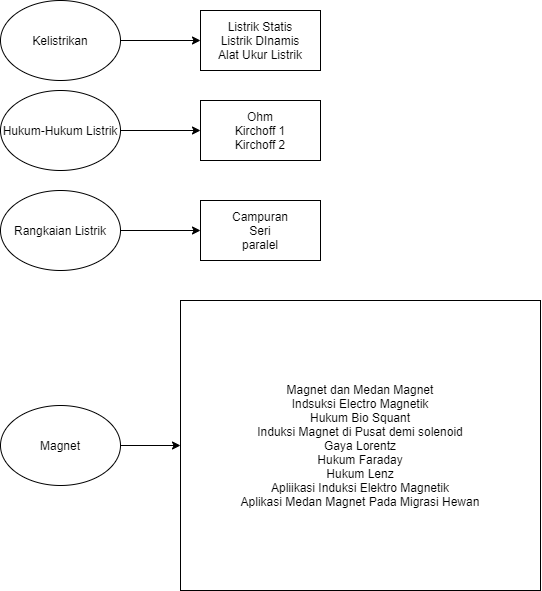

The diagram above was exported from draw.io. Its source (the exported page's mxGraphModel, read from the mxfile embedded in the PNG):
<mxGraphModel dx="1021" dy="612" grid="1" gridSize="10" guides="1" tooltips="1" connect="1" arrows="1" fold="1" page="1" pageScale="1" pageWidth="827" pageHeight="1169" math="0" shadow="0">
  <root>
    <mxCell id="0" />
    <mxCell id="1" parent="0" />
    <mxCell id="jlvRfH9eY_z17ELtRQlA-6" value="" style="edgeStyle=orthogonalEdgeStyle;rounded=0;orthogonalLoop=1;jettySize=auto;html=1;" edge="1" parent="1" source="jlvRfH9eY_z17ELtRQlA-1" target="jlvRfH9eY_z17ELtRQlA-5">
      <mxGeometry relative="1" as="geometry" />
    </mxCell>
    <mxCell id="jlvRfH9eY_z17ELtRQlA-1" value="Magnet" style="ellipse;whiteSpace=wrap;html=1;" vertex="1" parent="1">
      <mxGeometry x="190" y="475" width="120" height="80" as="geometry" />
    </mxCell>
    <mxCell id="jlvRfH9eY_z17ELtRQlA-13" value="" style="edgeStyle=orthogonalEdgeStyle;rounded=0;orthogonalLoop=1;jettySize=auto;html=1;" edge="1" parent="1" source="jlvRfH9eY_z17ELtRQlA-2" target="jlvRfH9eY_z17ELtRQlA-12">
      <mxGeometry relative="1" as="geometry" />
    </mxCell>
    <mxCell id="jlvRfH9eY_z17ELtRQlA-2" value="Kelistrikan" style="ellipse;whiteSpace=wrap;html=1;" vertex="1" parent="1">
      <mxGeometry x="190" y="70" width="120" height="80" as="geometry" />
    </mxCell>
    <mxCell id="jlvRfH9eY_z17ELtRQlA-11" value="" style="edgeStyle=orthogonalEdgeStyle;rounded=0;orthogonalLoop=1;jettySize=auto;html=1;" edge="1" parent="1" source="jlvRfH9eY_z17ELtRQlA-3" target="jlvRfH9eY_z17ELtRQlA-10">
      <mxGeometry relative="1" as="geometry" />
    </mxCell>
    <mxCell id="jlvRfH9eY_z17ELtRQlA-3" value="Hukum-Hukum Listrik" style="ellipse;whiteSpace=wrap;html=1;" vertex="1" parent="1">
      <mxGeometry x="190" y="160" width="120" height="80" as="geometry" />
    </mxCell>
    <mxCell id="jlvRfH9eY_z17ELtRQlA-9" value="" style="edgeStyle=orthogonalEdgeStyle;rounded=0;orthogonalLoop=1;jettySize=auto;html=1;" edge="1" parent="1" source="jlvRfH9eY_z17ELtRQlA-4" target="jlvRfH9eY_z17ELtRQlA-8">
      <mxGeometry relative="1" as="geometry" />
    </mxCell>
    <mxCell id="jlvRfH9eY_z17ELtRQlA-4" value="Rangkaian Listrik" style="ellipse;whiteSpace=wrap;html=1;" vertex="1" parent="1">
      <mxGeometry x="190" y="260" width="120" height="80" as="geometry" />
    </mxCell>
    <mxCell id="jlvRfH9eY_z17ELtRQlA-5" value="Magnet dan Medan Magnet&lt;br&gt;Indsuksi Electro Magnetik&lt;br&gt;Hukum Bio Squant&lt;br&gt;Induksi Magnet di Pusat demi solenoid&lt;br&gt;Gaya Lorentz&lt;br&gt;Hukum Faraday&lt;br&gt;Hukum Lenz&lt;br&gt;Apliikasi Induksi Elektro Magnetik&lt;br&gt;Aplikasi Medan Magnet Pada Migrasi Hewan" style="whiteSpace=wrap;html=1;" vertex="1" parent="1">
      <mxGeometry x="370" y="370" width="360" height="290" as="geometry" />
    </mxCell>
    <mxCell id="jlvRfH9eY_z17ELtRQlA-8" value="Campuran&lt;br&gt;Seri&lt;br&gt;paralel" style="whiteSpace=wrap;html=1;" vertex="1" parent="1">
      <mxGeometry x="390" y="270" width="120" height="60" as="geometry" />
    </mxCell>
    <mxCell id="jlvRfH9eY_z17ELtRQlA-10" value="Ohm&lt;br&gt;Kirchoff 1&lt;br&gt;Kirchoff 2" style="whiteSpace=wrap;html=1;" vertex="1" parent="1">
      <mxGeometry x="390" y="170" width="120" height="60" as="geometry" />
    </mxCell>
    <mxCell id="jlvRfH9eY_z17ELtRQlA-12" value="Listrik Statis&lt;br&gt;Listrik DInamis&lt;br&gt;Alat Ukur Listrik" style="whiteSpace=wrap;html=1;" vertex="1" parent="1">
      <mxGeometry x="390" y="80" width="120" height="60" as="geometry" />
    </mxCell>
  </root>
</mxGraphModel>